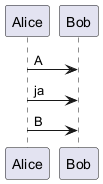

The diagram above was rendered by PlantUML. Its source (embedded in the PNG):
@startuml
!$a = 10
!$ijk = "foo"
Alice -> Bob : A
!if ($ijk == "foo") && ($a+10>=4)
Alice -> Bob : ja
!else
Alice -> Bob : Das sollte nicht erscheinen
!endif
Alice -> Bob : B
@enduml